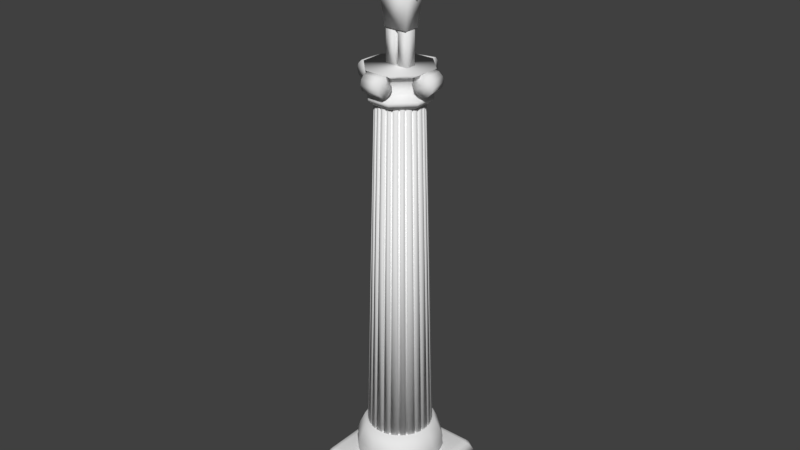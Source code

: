 # Source: Ruin3.blend  (saved by Blender 2.79.0; exported with 4.5.12 LTS)
import bpy
from mathutils import Matrix  # noqa: F401  (used for matrix-valued properties, if any)

bpy.ops.wm.read_factory_settings(use_empty=True)
scene = bpy.context.scene
scene.name = 'Scene'

# ---- collections
col_collection_1 = bpy.data.collections.new('Collection 1'); scene.collection.children.link(col_collection_1)

# ---- world
world_world = bpy.data.worlds.new('World'); scene.world = world_world
world_world.color = (0.05088, 0.05088, 0.05088)
world_world.use_sun_shadow = False
world_world.sun_shadow_jitter_overblur = 0.0
world_world.cycles.sampling_method = 'MANUAL'

# ---- meshes
me_cylinder_001 = bpy.data.meshes.new('Cylinder.001')
me_cylinder_001.from_pydata([(-0.0002879, 2.891, 0.2966), (-0.000209, 13.11, 0.2961), (0.4041, 13.11, 0.7295), (0.5139, 13.11, 0.5899), (0.4418, 13.11, 0.7068), (0.3397, 13.11, 0.7588), (0.5891, 13.11, 0.5635), (0.5531, 13.11, 0.6124), (0.4105, 13.11, 0.6776), (0.5241, 13.11, 0.6421), (0.3754, 13.11, 0.6988), (0.487, 13.11, 0.6175), (0.599, 13.11, 0.465), (0.6265, 13.11, 0.5126), (0.6447, 13.11, 0.478), (0.681, 13.11, 0.2961), (0.681, 13.11, 0.3525), (0.6748, 13.11, 0.3896), (0.6328, 13.11, 0.3485), (0.5821, 13.11, 0.4971), (0.627, 13.11, 0.3829), (-0.1206, 13.11, 0.8252), (-0.233, 13.11, 0.8015), (-0.277, 13.11, 0.7872), (-0.34, 13.11, 0.7586), (-0.0002089, 13.11, 0.8301), (-0.07337, 13.11, 0.8301), (-0.2165, 13.11, 0.7656), (-0.06817, 13.11, 0.7922), (-0.112, 13.11, 0.7876), (-0.2574, 13.11, 0.7523), (-0.6265, 13.11, 0.5126), (-0.6748, 13.11, 0.3896), (-0.6811, 13.11, 0.3525), (-0.627, 13.11, 0.3829), (-0.6447, 13.11, 0.478), (-0.6811, 13.11, 0.2961), (-0.5892, 13.11, 0.5633), (-0.599, 13.11, 0.465), (-0.5821, 13.11, 0.4971), (-0.6328, 13.11, 0.3485), (0.233, 13.11, 0.8015), (0.1206, 13.11, 0.8252), (0.277, 13.11, 0.7872), (0.2574, 13.11, 0.7523), (0.2165, 13.11, 0.7656), (0.07336, 13.11, 0.8301), (0.112, 13.11, 0.7876), (0.06816, 13.11, 0.7922), (-0.5241, 13.11, 0.6421), (-0.5531, 13.11, 0.6124), (-0.4418, 13.11, 0.7068), (-0.4041, 13.11, 0.7295), (-0.487, 13.11, 0.6175), (-0.5139, 13.11, 0.5899), (-0.4105, 13.11, 0.6776), (-0.3754, 13.11, 0.6988), (0.6447, 13.11, 0.1118), (0.681, 13.11, 0.2372), (0.6265, 13.11, 0.07721), (0.627, 13.11, 0.2068), (0.6748, 13.11, 0.2001), (0.5821, 13.11, 0.09263), (0.5904, 13.11, 0.02813), (0.599, 13.11, 0.1248), (0.6328, 13.11, 0.2413), (-0.6265, 13.11, 0.07721), (-0.6328, 13.11, 0.2413), (-0.6748, 13.11, 0.2001), (-0.599, 13.11, 0.1248), (-0.6447, 13.11, 0.1118), (-0.6811, 13.11, 0.2372), (-0.5905, 13.11, 0.02827), (-0.627, 13.11, 0.2068), (-0.5821, 13.11, 0.09263), (0.3754, 13.11, -0.109), (0.4418, 13.11, -0.117), (0.4105, 13.11, -0.08783), (0.4041, 13.11, -0.1398), (0.5531, 13.11, -0.02265), (0.487, 13.11, -0.02773), (0.5241, 13.11, -0.05233), (0.341, 13.11, -0.1684), (0.5139, 13.11, -0.0001505), (0.233, 13.11, -0.2118), (0.06816, 13.11, -0.2024), (0.07336, 13.11, -0.2403), (0.277, 13.11, -0.1974), (0.1206, 13.11, -0.2354), (-0.000209, 13.11, -0.2403), (0.2165, 13.11, -0.1759), (0.112, 13.11, -0.1979), (0.2574, 13.11, -0.1626), (-0.5531, 13.11, -0.02265), (-0.5241, 13.11, -0.05233), (-0.4418, 13.11, -0.117), (-0.4041, 13.11, -0.1398), (-0.3414, 13.11, -0.1682), (-0.5139, 13.11, -0.0001503), (-0.487, 13.11, -0.02773), (-0.3754, 13.11, -0.109), (-0.4105, 13.11, -0.08783), (-0.1206, 13.11, -0.2354), (-0.112, 13.11, -0.1979), (-0.233, 13.11, -0.2118), (-0.2574, 13.11, -0.1626), (-0.277, 13.11, -0.1974), (-0.07337, 13.11, -0.2403), (-0.06817, 13.11, -0.2024), (-0.2165, 13.11, -0.1759), (0.9631, 2.891, 0.2133), (0.8949, 2.891, 0.2191), (0.8232, 2.891, 0.008841), (0.8859, 2.891, -0.01297), (0.9117, 2.891, 0.03592), (0.8471, 2.891, 0.05426), (0.8867, 2.891, 0.1703), (0.9543, 2.891, 0.1609), (0.835, 2.891, -0.08237), (0.9631, 2.891, 0.2966), (0.5806, 2.891, -0.2464), (0.6887, 2.891, -0.1614), (0.7268, 2.891, -0.1224), (0.5309, 2.891, -0.2763), (0.7822, 2.891, -0.1542), (0.5714, 2.891, -0.3198), (0.4823, 2.891, -0.3603), (0.7412, 2.891, -0.1962), (0.6248, 2.891, -0.2876), (0.5714, 2.891, 0.9095), (0.5309, 2.891, 0.866), (0.7822, 2.891, 0.7439), (0.7268, 2.891, 0.7121), (0.5806, 2.891, 0.8361), (0.6248, 2.891, 0.8773), (0.7412, 2.891, 0.7859), (0.6887, 2.891, 0.7511), (0.4804, 2.891, 0.9508), (0.833, 2.891, 0.6747), (0.8949, 2.891, 0.3706), (0.8867, 2.891, 0.4194), (0.9631, 2.891, 0.3764), (0.8232, 2.891, 0.5809), (0.8471, 2.891, 0.5354), (0.8859, 2.891, 0.6027), (0.9117, 2.891, 0.5538), (0.9543, 2.891, 0.4288), (-0.6887, 2.891, -0.1614), (-0.7268, 2.891, -0.1224), (-0.5806, 2.891, -0.2464), (-0.5309, 2.891, -0.2763), (-0.5714, 2.891, -0.3198), (-0.8351, 2.891, -0.08218), (-0.4827, 2.891, -0.3601), (-0.7822, 2.891, -0.1542), (-0.7412, 2.891, -0.1962), (-0.6248, 2.891, -0.2876), (-0.8949, 2.891, 0.2191), (-0.8867, 2.891, 0.1703), (-0.8232, 2.891, 0.008842), (-0.9631, 2.891, 0.2966), (-0.9631, 2.891, 0.2133), (-0.8471, 2.891, 0.05427), (-0.8859, 2.891, -0.01297), (-0.9117, 2.891, 0.03592), (-0.9543, 2.891, 0.1609), (-0.3295, 2.891, 1.011), (-0.1705, 2.891, 1.045), (-0.1037, 2.891, 1.052), (-0.0964, 2.891, 0.9981), (-0.3061, 2.891, 0.9606), (-0.1584, 2.891, 0.9917), (-0.3917, 2.891, 0.9911), (-0.364, 2.891, 0.9417), (-0.000288, 2.891, 1.052), (-0.4808, 2.891, 0.9506), (-0.5806, 2.891, 0.8361), (-0.7268, 2.891, 0.7121), (-0.6887, 2.891, 0.7511), (-0.5309, 2.891, 0.866), (-0.8332, 2.891, 0.6745), (-0.5714, 2.891, 0.9095), (-0.7822, 2.891, 0.7439), (-0.7412, 2.891, 0.7859), (-0.6248, 2.891, 0.8773), (0.0964, 2.891, 0.9981), (0.3295, 2.891, 1.011), (0.3061, 2.891, 0.9606), (0.1038, 2.891, 1.052), (0.1705, 2.891, 1.045), (0.364, 2.891, 0.9417), (0.1584, 2.891, 0.9917), (0.3917, 2.891, 0.9911), (-0.8859, 2.891, 0.6027), (-0.8949, 2.891, 0.3706), (-0.9631, 2.891, 0.3764), (-0.8232, 2.891, 0.5809), (-0.8867, 2.891, 0.4194), (-0.8471, 2.891, 0.5354), (-0.9117, 2.891, 0.5538), (-0.9543, 2.891, 0.4288), (0.1037, 2.891, -0.462), (0.1705, 2.891, -0.4551), (0.364, 2.891, -0.352), (0.3917, 2.891, -0.4014), (0.3061, 2.891, -0.3709), (0.3295, 2.891, -0.4216), (0.1584, 2.891, -0.402), (0.0964, 2.891, -0.4084), (-0.0002879, 2.891, -0.462), (-0.1705, 2.891, -0.4551), (-0.1037, 2.891, -0.462), (-0.0964, 2.891, -0.4084), (-0.3917, 2.891, -0.4014), (-0.3061, 2.891, -0.3709), (-0.3295, 2.891, -0.4216), (-0.1584, 2.891, -0.402), (-0.364, 2.891, -0.352), (-0.3619, 14.97, 0.4426), (-0.4833, 16.16, 0.5078), (-0.3619, 14.97, 0.06461), (-0.4833, 16.16, -0.0005298), (0.3425, 14.97, 0.4426), (0.4639, 16.16, 0.5078), (0.3425, 14.97, 0.06461), (0.4639, 16.16, -0.0005298), (-0.2159, 16.11, 0.4014), (-0.2159, 16.49, 0.5008), (-0.2159, 16.24, 0.1053), (-0.2159, 16.62, 0.2048), (0.1815, 16.11, 0.4014), (0.1815, 16.49, 0.5008), (0.1815, 16.24, 0.1053), (0.1815, 16.62, 0.2048), (-0.05462, 16.23, 0.6223), (-0.05462, 16.72, 0.6223), (-0.05462, 16.23, 0.2531), (-0.05462, 16.72, 0.2531), (0.01881, 16.23, 0.6223), (0.01881, 16.72, 0.6223), (0.01881, 16.23, 0.2531), (0.01881, 16.72, 0.2531), (0.3598, 15.85, 0.2985), (0.3598, 15.98, 0.4071), (0.3598, 16.45, -0.1525), (0.3598, 16.58, -0.04378), (0.5512, 15.85, 0.2985), (0.5512, 15.98, 0.4071), (0.5512, 16.45, -0.1525), (0.5512, 16.58, -0.04378), (0.342, 16.49, -0.1643), (0.342, 16.54, -0.02068), (0.342, 17.28, -0.3576), (0.342, 17.33, -0.214), (0.5333, 16.49, -0.1643), (0.5333, 16.54, -0.02068), (0.5333, 17.28, -0.3576), (0.5333, 17.33, -0.214), (0.4112, 17.32, -0.3706), (0.4112, 17.4, -0.2152), (0.4112, 18.42, -0.5799), (0.4112, 18.5, -0.4245), (0.4627, 17.32, -0.3706), (0.4627, 17.4, -0.2152), (0.4627, 18.42, -0.5799), (0.4627, 18.5, -0.4245), (-0.5168, 16.04, 0.1979), (-0.5168, 16.05, 0.09331), (-0.5168, 15.46, 0.1704), (-0.5168, 15.47, 0.06577), (-0.3835, 16.04, 0.1979), (-0.3835, 16.05, 0.09331), (-0.3835, 15.46, 0.1704), (-0.3835, 15.47, 0.06577), (-0.5293, 15.44, 0.1625), (-0.5293, 15.51, 0.07165), (-0.5293, 14.94, -0.06463), (-0.5293, 15.01, -0.1554), (-0.3959, 15.44, 0.1625), (-0.3959, 15.51, 0.07165), (-0.3959, 14.94, -0.06463), (-0.3959, 15.01, -0.1554), (0.03488, 13.95, 0.399), (0.03488, 14.94, 0.399), (0.03488, 13.95, 0.1567), (0.03488, 14.94, 0.1567), (0.3431, 13.95, 0.399), (0.3431, 14.94, 0.399), (0.3431, 13.95, 0.1567), (0.3431, 14.94, 0.1567), (-0.3599, 13.97, 0.399), (-0.3599, 14.96, 0.399), (-0.3599, 13.97, 0.1567), (-0.3599, 14.96, 0.1567), (-0.05166, 13.97, 0.399), (-0.05166, 14.96, 0.399), (-0.05166, 13.97, 0.1567), (-0.05166, 14.96, 0.1567), (-1.486, 0.1928, 1.432), (-1.486, 0.1928, -0.8728), (1.447, 0.1928, 1.432), (1.447, 0.1928, -0.8728), (1.471, 1.106, -0.8917), (1.471, 1.106, 1.451), (-1.51, 1.106, -0.8917), (-1.51, 1.106, 1.451), (-1.403, 1.761, 1.46), (-1.356, 1.83, 1.33), (-1.521, 1.761, 1.367), (-1.469, 1.695, 1.512), (-1.588, 1.695, 1.419), (-1.656, 1.387, 1.566), (-1.356, 1.83, -0.7711), (-1.403, 1.761, -0.9007), (-1.521, 1.761, -0.8077), (-1.469, 1.695, -0.9528), (-1.656, 1.387, -1.007), (-1.588, 1.695, -0.8598), (1.318, 1.83, 1.33), (1.364, 1.761, 1.46), (1.483, 1.761, 1.367), (1.431, 1.695, 1.512), (1.617, 1.387, 1.566), (1.549, 1.695, 1.419), (1.318, 1.83, -0.7711), (1.483, 1.761, -0.8077), (1.364, 1.761, -0.9007), (1.549, 1.695, -0.8598), (1.617, 1.387, -1.007), (1.431, 1.695, -0.9528), (0.3467, 13.99, 1.022), (0.9197, 13.99, 0.572), (0.9197, 13.99, 0.01469), (0.3467, 13.99, -0.4356), (-0.3625, 13.99, -0.4356), (-0.9355, 13.99, 0.01469), (-0.9355, 13.99, 0.572), (-0.3625, 13.99, 1.022), (-0.2367, 13.36, 0.7638), (-0.6065, 13.36, 0.4732), (-0.6065, 13.81, 0.4732), (-0.2367, 13.81, 0.7638), (-0.6065, 13.36, 0.1135), (-0.2367, 13.36, -0.1771), (-0.2367, 13.81, -0.1771), (-0.6065, 13.81, 0.1135), (0.5908, 13.36, 0.4732), (0.221, 13.36, 0.7638), (0.221, 13.81, 0.7638), (0.5908, 13.81, 0.4732), (0.221, 13.36, -0.1771), (0.5908, 13.36, 0.1135), (0.5908, 13.81, 0.1135), (0.221, 13.81, -0.1771), (-0.9323, 13.69, 0.05708), (-0.9323, 13.69, 0.5167), (-0.9323, 13.99, 0.05708), (-0.9323, 13.99, 0.5167), (-0.3615, 13.83, 0.2869), (-0.679, 13.55, 0.05708), (-0.679, 13.55, 0.5167), (-0.786, 13.44, 0.05708), (-0.786, 13.44, 0.5167), (-0.9323, 13.4, 0.05708), (-0.9323, 13.4, 0.5167), (-1.078, 13.44, 0.05708), (-1.078, 13.44, 0.5167), (-1.186, 13.55, 0.05708), (-1.186, 13.55, 0.5167), (-1.225, 13.69, 0.05708), (-1.225, 13.69, 0.5167), (-1.186, 13.84, 0.05708), (-1.186, 13.84, 0.5167), (-1.078, 13.95, 0.05708), (-1.078, 13.95, 0.5167), (0.9819, 13.69, 0.5185), (0.8803, 13.69, 0.06585), (0.9819, 13.99, 0.5185), (0.8803, 13.99, 0.06585), (0.3691, 13.83, 0.3701), (0.7325, 13.55, 0.5531), (0.6309, 13.55, 0.1004), (0.8379, 13.44, 0.5385), (0.7363, 13.44, 0.08581), (0.9819, 13.4, 0.5185), (0.8803, 13.4, 0.06585), (1.126, 13.44, 0.4986), (1.024, 13.44, 0.0459), (1.231, 13.55, 0.484), (1.13, 13.55, 0.03129), (1.27, 13.69, 0.4786), (1.168, 13.69, 0.02594), (1.231, 13.84, 0.484), (1.13, 13.84, 0.03129), (1.126, 13.95, 0.4986), (1.024, 13.95, 0.0459), (-0.2933, 13.69, 1.019), (0.2916, 13.69, 1.019), (-0.2933, 13.99, 1.019), (0.2916, 13.99, 1.019), (-0.0008678, 13.83, 0.5703), (-0.2933, 13.55, 0.8198), (0.2916, 13.55, 0.8198), (-0.2933, 13.44, 0.9039), (0.2916, 13.44, 0.9039), (-0.2933, 13.4, 1.019), (0.2916, 13.4, 1.019), (-0.2933, 13.44, 1.134), (0.2916, 13.44, 1.134), (-0.2933, 13.55, 1.218), (0.2916, 13.55, 1.218), (-0.2933, 13.69, 1.249), (0.2916, 13.69, 1.249), (-0.2933, 13.84, 1.218), (0.2916, 13.84, 1.218), (-0.2933, 13.95, 1.134), (0.2916, 13.95, 1.134), (0.2939, 13.69, -0.4854), (-0.2822, 13.69, -0.4056), (0.2939, 13.99, -0.4854), (-0.2822, 13.99, -0.4056), (0.105, 13.83, -0.003791), (0.3379, 13.55, -0.2894), (-0.2382, 13.55, -0.2096), (0.3193, 13.44, -0.3722), (-0.2568, 13.44, -0.2924), (0.2939, 13.4, -0.4854), (-0.2822, 13.4, -0.4056), (0.2685, 13.44, -0.5986), (-0.3076, 13.44, -0.5187), (0.2499, 13.55, -0.6814), (-0.3261, 13.55, -0.6016), (0.2431, 13.69, -0.7117), (-0.3329, 13.69, -0.6319), (0.2499, 13.84, -0.6814), (-0.3261, 13.84, -0.6016), (0.2685, 13.95, -0.5986), (-0.3076, 13.95, -0.5187), (-0.8811, 13.26, 0.5557), (-0.3417, 13.26, 0.9796), (-0.3417, 13.26, -0.3929), (-0.8811, 13.26, 0.03101), (0.8654, 13.26, 0.03101), (0.3259, 13.26, -0.3929), (0.3259, 13.26, 0.9796), (0.8654, 13.26, 0.5557), (-0.8811, 13.17, 0.5557), (-0.3417, 13.17, 0.9796), (-0.3417, 13.17, -0.3929), (-0.8811, 13.17, 0.03101), (0.8654, 13.17, 0.03101), (0.3259, 13.17, -0.3929), (0.3259, 13.17, 0.9796), (0.8654, 13.17, 0.5557), (-0.8477, 13.13, 0.5456), (-0.3289, 13.13, 0.9533), (-0.3289, 13.13, -0.3666), (-0.8477, 13.13, 0.04106), (0.8319, 13.13, 0.04106), (0.3131, 13.13, -0.3666), (0.3131, 13.13, 0.9533), (0.8319, 13.13, 0.5456), (-0.7296, 13.02, 0.5101), (-0.2838, 13.02, 0.8605), (-0.2838, 13.02, -0.2738), (-0.7296, 13.02, 0.07654), (0.7138, 13.02, 0.07654), (0.268, 13.02, -0.2738), (0.268, 13.02, 0.8605), (0.7138, 13.02, 0.5101), (-0.0002879, 2.891, 0.2966), (-0.0002882, 2.045, -0.7439), (-0.0002879, 2.891, -0.5391), (-0.532, 2.891, -0.4272), (-0.9213, 2.891, -0.1213), (-1.064, 2.891, 0.2966), (-0.9213, 2.891, 0.7144), (-0.532, 2.891, 1.02), (-0.000288, 2.891, 1.132), (0.5315, 2.891, 1.02), (0.9207, 2.891, 0.7144), (1.063, 2.891, 0.2966), (0.9207, 2.891, -0.1213), (0.5315, 2.891, -0.4272), (-0.0002881, 2.146, -0.7097), (-0.6405, 2.146, -0.5748), (-1.109, 2.146, -0.2065), (-1.281, 2.146, 0.2966), (-1.109, 2.146, 0.7997), (-0.6405, 2.146, 1.168), (-0.0002883, 2.146, 1.303), (0.6399, 2.146, 1.168), (1.109, 2.146, 0.7997), (1.28, 2.146, 0.2966), (1.109, 2.146, -0.2065), (0.6399, 2.146, -0.5748), (-0.0002882, 1.73, -0.5802), (-0.6623, 2.045, -0.6045), (-1.147, 2.045, -0.2236), (-1.324, 2.045, 0.2966), (-1.147, 2.045, 0.8168), (-0.6623, 2.045, 1.198), (-0.0002884, 2.045, 1.337), (0.6617, 2.045, 1.198), (1.146, 2.045, 0.8168), (1.324, 2.045, 0.2966), (1.146, 2.045, -0.2236), (0.6617, 2.045, -0.6045), (-0.0002882, 1.83, -0.6854), (-0.6251, 1.83, -0.5539), (-1.083, 1.83, -0.1944), (-1.25, 1.83, 0.2966), (-1.083, 1.83, 0.7876), (-0.6251, 1.83, 1.147), (-0.0002884, 1.83, 1.279), (0.6245, 1.83, 1.147), (1.082, 1.83, 0.7876), (1.249, 1.83, 0.2966), (1.082, 1.83, -0.1944), (0.6245, 1.83, -0.5539), (-0.0002882, 1.73, 0.2966), (-0.5581, 1.73, -0.4627), (-0.9665, 1.73, -0.1418), (-1.116, 1.73, 0.2966), (-0.9665, 1.73, 0.735), (-0.5581, 1.73, 1.056), (-0.0002884, 1.73, 1.173), (0.5576, 1.73, 1.056), (0.9659, 1.73, 0.735), (1.115, 1.73, 0.2966), (0.9659, 1.73, -0.1418), (0.5576, 1.73, -0.4627), (-0.000288, 2.545, -0.6645), (-0.0002881, 2.308, -0.732), (-0.6547, 2.308, -0.5942), (-0.6118, 2.545, -0.5357), (-1.134, 2.308, -0.2177), (-1.059, 2.545, -0.184), (-1.309, 2.308, 0.2966), (-1.223, 2.545, 0.2966), (-1.134, 2.308, 0.8109), (-1.059, 2.545, 0.7771), (-0.6547, 2.308, 1.187), (-0.6118, 2.545, 1.129), (-0.0002883, 2.308, 1.325), (-0.0002882, 2.545, 1.258), (0.6541, 2.308, 1.187), (0.6112, 2.545, 1.129), (1.133, 2.308, 0.8109), (1.059, 2.545, 0.7771), (1.309, 2.308, 0.2966), (1.223, 2.545, 0.2966), (1.133, 2.308, -0.2177), (1.059, 2.545, -0.184), (0.6541, 2.308, -0.5942), (0.6112, 2.545, -0.5357)], [], [(0, 153, 213, 217, 214, 215, 210, 216, 212, 211, 209), (0, 152, 154, 148, 147, 155, 156, 149, 150, 151, 153), (0, 160, 161, 157, 158, 165, 164, 162, 159, 163, 152), (0, 180, 193, 196, 198, 199, 200, 197, 194, 195, 160), (0, 175, 181, 179, 176, 184, 183, 178, 177, 182, 180), (0, 174, 168, 169, 171, 167, 166, 170, 173, 172, 175), (0, 137, 192, 190, 187, 186, 189, 191, 185, 188, 174), (0, 138, 131, 132, 136, 135, 134, 133, 130, 129, 137), (0, 119, 141, 139, 140, 146, 145, 143, 142, 144, 138), (0, 118, 113, 112, 115, 114, 117, 116, 111, 110, 119), (0, 126, 125, 123, 120, 128, 127, 121, 122, 124, 118), (0, 209, 201, 208, 207, 202, 206, 205, 203, 204, 126), (1, 82, 87, 92, 90, 84, 88, 91, 85, 86, 89), (1, 63, 79, 83, 80, 81, 76, 77, 75, 78, 82), (1, 15, 58, 65, 60, 61, 57, 64, 62, 59, 63), (1, 6, 13, 19, 12, 14, 17, 20, 18, 16, 15), (1, 5, 2, 10, 8, 4, 9, 11, 3, 7, 6), (1, 25, 46, 48, 47, 42, 41, 45, 44, 43, 5), (1, 24, 23, 30, 27, 22, 21, 29, 28, 26, 25), (1, 37, 50, 54, 53, 49, 51, 55, 56, 52, 24), (1, 36, 33, 40, 34, 32, 35, 38, 39, 31, 37), (1, 72, 66, 74, 69, 70, 68, 73, 67, 71, 36), (1, 97, 96, 100, 101, 95, 94, 99, 98, 93, 72), (1, 89, 107, 108, 103, 102, 104, 109, 105, 106, 97), (96, 97, 106, 213, 153, 151), (54, 50, 182, 177), (62, 64, 115, 112), (18, 20, 140, 139), (99, 94, 155, 147), (64, 57, 114, 115), (38, 35, 199, 198), (28, 29, 171, 169), (98, 99, 147, 148), (46, 25, 26, 168, 174, 188), (109, 104, 215, 214), (10, 2, 129, 130), (108, 107, 211, 212), (73, 68, 165, 158), (83, 79, 124, 122), (13, 6, 7, 131, 138, 144), (3, 11, 136, 132), (66, 72, 93, 154, 152, 163), (79, 63, 59, 113, 118, 124), (30, 23, 172, 173), (58, 15, 16, 141, 119, 110), (87, 82, 78, 125, 126, 204), (55, 51, 184, 176), (45, 41, 186, 187), (50, 37, 31, 193, 180, 182), (100, 96, 151, 150), (44, 45, 187, 190), (48, 46, 188, 185), (65, 58, 110, 111), (92, 87, 204, 203), (23, 24, 52, 181, 175, 172), (20, 17, 146, 140), (77, 76, 128, 120), (56, 55, 176, 179), (91, 88, 202, 207), (33, 36, 71, 161, 160, 195), (74, 66, 163, 159), (40, 33, 195, 194), (75, 77, 120, 123), (29, 21, 167, 171), (105, 109, 214, 217), (67, 73, 158, 157), (19, 13, 144, 142), (2, 5, 43, 192, 137, 129), (39, 38, 198, 196), (11, 9, 135, 136), (85, 91, 207, 208), (157, 161, 71, 67), (112, 113, 59, 62), (132, 131, 7, 3), (169, 168, 26, 28), (148, 154, 93, 98), (190, 192, 43, 44), (122, 121, 80, 83), (191, 189, 42, 47), (196, 193, 31, 39), (179, 181, 52, 56), (139, 141, 16, 18), (142, 143, 12, 19), (130, 133, 8, 10), (123, 125, 78, 75), (206, 202, 88, 84), (173, 170, 27, 30), (203, 205, 90, 92), (208, 201, 86, 85), (121, 127, 81, 80), (170, 166, 22, 27), (133, 134, 4, 8), (145, 146, 17, 14), (164, 165, 68, 70), (197, 200, 32, 34), (156, 155, 94, 95), (177, 178, 53, 54), (143, 145, 14, 12), (111, 116, 60, 65), (116, 117, 61, 60), (166, 167, 21, 22), (210, 215, 104, 102), (189, 186, 41, 42), (194, 197, 34, 40), (183, 184, 51, 49), (212, 216, 103, 108), (149, 156, 95, 101), (185, 191, 47, 48), (201, 209, 211, 107, 89, 86), (159, 162, 69, 74), (127, 128, 76, 81), (217, 213, 106, 105), (178, 183, 49, 53), (117, 114, 57, 61), (162, 164, 70, 69), (205, 206, 84, 90), (216, 210, 102, 103), (200, 199, 35, 32), (150, 149, 101, 100), (134, 135, 9, 4), (218, 219, 221, 220), (220, 221, 225, 224), (224, 225, 223, 222), (222, 223, 219, 218), (220, 224, 222, 218), (225, 221, 219, 223), (226, 227, 229, 228), (228, 229, 233, 232), (232, 233, 231, 230), (230, 231, 227, 226), (228, 232, 230, 226), (233, 229, 227, 231), (234, 235, 237, 236), (236, 237, 241, 240), (240, 241, 239, 238), (238, 239, 235, 234), (236, 240, 238, 234), (241, 237, 235, 239), (242, 243, 245, 244), (244, 245, 249, 248), (248, 249, 247, 246), (246, 247, 243, 242), (244, 248, 246, 242), (249, 245, 243, 247), (250, 251, 253, 252), (252, 253, 257, 256), (256, 257, 255, 254), (254, 255, 251, 250), (252, 256, 254, 250), (257, 253, 251, 255), (258, 259, 261, 260), (260, 261, 265, 264), (264, 265, 263, 262), (262, 263, 259, 258), (260, 264, 262, 258), (265, 261, 259, 263), (266, 267, 269, 268), (268, 269, 273, 272), (272, 273, 271, 270), (270, 271, 267, 266), (268, 272, 270, 266), (273, 269, 267, 271), (274, 275, 277, 276), (276, 277, 281, 280), (280, 281, 279, 278), (278, 279, 275, 274), (276, 280, 278, 274), (281, 277, 275, 279), (282, 283, 285, 284), (284, 285, 289, 288), (288, 289, 287, 286), (286, 287, 283, 282), (284, 288, 286, 282), (289, 285, 283, 287), (290, 291, 293, 292), (292, 293, 297, 296), (296, 297, 295, 294), (294, 295, 291, 290), (292, 296, 294, 290), (297, 293, 291, 295), (305, 311, 316, 304), (301, 302, 303, 300), (303, 322, 311, 305), (299, 301, 300, 298), (325, 320, 323, 327), (324, 312, 307, 318), (304, 316, 328, 302), (302, 328, 322, 303), (308, 314, 317, 310), (313, 326, 329, 315), (306, 307, 308), (309, 310, 311), (312, 313, 314), (315, 316, 317), (318, 319, 320), (321, 322, 323), (324, 325, 326), (327, 328, 329), (309, 306, 308, 310), (307, 312, 314, 308), (313, 315, 317, 314), (316, 311, 310, 317), (312, 324, 326, 313), (325, 327, 329, 326), (328, 316, 315, 329), (324, 318, 320, 325), (319, 321, 323, 320), (322, 328, 327, 323), (318, 307, 306, 319), (311, 322, 321, 309), (319, 306, 309, 321), (299, 304, 302, 301), (300, 303, 305, 298), (298, 305, 304, 299), (347, 348, 341, 338), (351, 352, 349, 346), (332, 333, 334, 335, 336, 337, 330, 331), (341, 348, 330, 337), (339, 340, 345, 342), (343, 344, 353, 350), (338, 341, 340, 339), (344, 343, 342, 345), (352, 351, 350, 353), (348, 347, 346, 349), (350, 351, 442, 443), (352, 353, 333, 332), (344, 345, 335, 334), (340, 341, 337, 336), (349, 352, 332, 331), (345, 340, 336, 335), (353, 344, 334, 333), (348, 349, 331, 330), (354, 356, 358), (355, 358, 357), (356, 357, 358), (354, 358, 359), (355, 360, 358), (358, 360, 359), (354, 359, 361), (355, 362, 360), (359, 360, 362, 361), (354, 361, 363), (355, 364, 362), (361, 362, 364, 363), (354, 363, 365), (355, 366, 364), (363, 364, 366, 365), (354, 365, 367), (355, 368, 366), (365, 366, 368, 367), (354, 367, 369), (355, 370, 368), (367, 368, 370, 369), (354, 369, 371), (355, 372, 370), (369, 370, 372, 371), (354, 371, 373), (355, 374, 372), (371, 372, 374, 373), (354, 373, 356), (355, 357, 374), (373, 374, 357, 356), (375, 377, 379), (376, 379, 378), (377, 378, 379), (375, 379, 380), (376, 381, 379), (379, 381, 380), (375, 380, 382), (376, 383, 381), (380, 381, 383, 382), (375, 382, 384), (376, 385, 383), (382, 383, 385, 384), (375, 384, 386), (376, 387, 385), (384, 385, 387, 386), (375, 386, 388), (376, 389, 387), (386, 387, 389, 388), (375, 388, 390), (376, 391, 389), (388, 389, 391, 390), (375, 390, 392), (376, 393, 391), (390, 391, 393, 392), (375, 392, 394), (376, 395, 393), (392, 393, 395, 394), (375, 394, 377), (376, 378, 395), (394, 395, 378, 377), (396, 398, 400), (397, 400, 399), (398, 399, 400), (396, 400, 401), (397, 402, 400), (400, 402, 401), (396, 401, 403), (397, 404, 402), (401, 402, 404, 403), (396, 403, 405), (397, 406, 404), (403, 404, 406, 405), (396, 405, 407), (397, 408, 406), (405, 406, 408, 407), (396, 407, 409), (397, 410, 408), (407, 408, 410, 409), (396, 409, 411), (397, 412, 410), (409, 410, 412, 411), (396, 411, 413), (397, 414, 412), (411, 412, 414, 413), (396, 413, 415), (397, 416, 414), (413, 414, 416, 415), (396, 415, 398), (397, 399, 416), (415, 416, 399, 398), (417, 419, 421), (418, 421, 420), (419, 420, 421), (417, 421, 422), (418, 423, 421), (421, 423, 422), (417, 422, 424), (418, 425, 423), (422, 423, 425, 424), (417, 424, 426), (418, 427, 425), (424, 425, 427, 426), (417, 426, 428), (418, 429, 427), (426, 427, 429, 428), (417, 428, 430), (418, 431, 429), (428, 429, 431, 430), (417, 430, 432), (418, 433, 431), (430, 431, 433, 432), (417, 432, 434), (418, 435, 433), (432, 433, 435, 434), (417, 434, 436), (418, 437, 435), (434, 435, 437, 436), (417, 436, 419), (418, 420, 437), (436, 437, 420, 419), (442, 445, 453, 450), (347, 338, 439, 444), (343, 350, 443, 440), (342, 343, 440, 441), (338, 339, 438, 439), (351, 346, 445, 442), (339, 342, 441, 438), (346, 347, 444, 445), (449, 448, 456, 457), (438, 441, 449, 446), (443, 442, 450, 451), (439, 438, 446, 447), (444, 439, 447, 452), (440, 443, 451, 448), (445, 444, 452, 453), (441, 440, 448, 449), (460, 455, 463, 468), (450, 453, 461, 458), (446, 449, 457, 454), (451, 450, 458, 459), (447, 446, 454, 455), (452, 447, 455, 460), (448, 451, 459, 456), (453, 452, 460, 461), (465, 464, 467, 466, 469, 468, 463, 462), (456, 459, 467, 464), (461, 460, 468, 469), (457, 456, 464, 465), (458, 461, 469, 466), (454, 457, 465, 462), (459, 458, 466, 467), (455, 454, 462, 463), (470, 472, 473), (474, 537, 539, 475), (483, 555, 532, 472), (470, 473, 474), (476, 541, 543, 477), (536, 534, 485, 486), (470, 474, 475), (478, 545, 547, 479), (475, 539, 541, 476), (470, 475, 476), (480, 549, 551, 481), (540, 538, 487, 488), (470, 476, 477), (472, 532, 535, 473), (477, 543, 545, 478), (470, 477, 478), (482, 553, 555, 483), (544, 542, 489, 490), (470, 478, 479), (534, 533, 484, 485), (479, 547, 549, 480), (470, 479, 480), (538, 536, 486, 487), (548, 546, 491, 492), (470, 480, 481), (542, 540, 488, 489), (481, 551, 553, 482), (470, 481, 482), (546, 544, 490, 491), (552, 550, 493, 494), (470, 482, 483), (550, 548, 492, 493), (470, 483, 472), (554, 552, 494, 495), (473, 535, 537, 474), (486, 485, 497, 498), (491, 490, 502, 503), (489, 488, 500, 501), (494, 493, 505, 506), (487, 486, 498, 499), (484, 495, 507, 471), (492, 491, 503, 504), (485, 484, 471, 497), (490, 489, 501, 502), (495, 494, 506, 507), (488, 487, 499, 500), (493, 492, 504, 505), (505, 504, 516, 517), (498, 497, 509, 510), (503, 502, 514, 515), (501, 500, 512, 513), (506, 505, 517, 518), (499, 498, 510, 511), (471, 507, 519, 508), (504, 503, 515, 516), (497, 471, 508, 509), (502, 501, 513, 514), (507, 506, 518, 519), (500, 499, 511, 512), (510, 509, 521, 522), (515, 514, 526, 527), (513, 512, 524, 525), (518, 517, 529, 530), (511, 510, 522, 523), (508, 519, 531, 496), (516, 515, 527, 528), (509, 508, 496, 521), (514, 513, 525, 526), (519, 518, 530, 531), (512, 511, 523, 524), (517, 516, 528, 529), (520, 521, 496), (520, 522, 521), (520, 523, 522), (520, 524, 523), (520, 525, 524), (520, 526, 525), (520, 527, 526), (520, 528, 527), (520, 529, 528), (520, 530, 529), (520, 531, 530), (520, 496, 531), (535, 532, 533, 534), (537, 535, 534, 536), (539, 537, 536, 538), (541, 539, 538, 540), (543, 541, 540, 542), (545, 543, 542, 544), (547, 545, 544, 546), (549, 547, 546, 548), (551, 549, 548, 550), (553, 551, 550, 552), (555, 553, 552, 554), (532, 555, 554, 533), (533, 554, 495, 484)])
me_cylinder_001.polygons.foreach_set('use_smooth', [True] * 480)
_uv = me_cylinder_001.uv_layers.new(name='UVMap')
_uv.uv.foreach_set('vector', [0.9265, 0.5761, 0.9676, 0.546, 0.9702, 0.5517, 0.9671, 0.5534, 0.9683, 0.557, 0.9714, 0.5556, 0.9735, 0.5655, 0.9702, 0.5662, 0.9706, 0.5701, 0.974, 0.5696, 0.974, 0.5761, 0.9265, 0.5761, 0.9502, 0.5241, 0.9547, 0.5274, 0.9527, 0.5308, 0.9551, 0.5332, 0.9573, 0.5299, 0.9631, 0.5372, 0.9605, 0.5399, 0.9623, 0.543, 0.9651, 0.5405, 0.9676, 0.546, 0.9265, 0.5761, 0.9265, 0.5161, 0.9317, 0.5161, 0.9313, 0.5204, 0.9344, 0.5209, 0.935, 0.5167, 0.9428, 0.5193, 0.9416, 0.5233, 0.9445, 0.5248, 0.9458, 0.5209, 0.9502, 0.5241, 0.9265, 0.5761, 0.9028, 0.5242, 0.9073, 0.5209, 0.9086, 0.5248, 0.9115, 0.5233, 0.9103, 0.5193, 0.9182, 0.5167, 0.9188, 0.5209, 0.9218, 0.5204, 0.9215, 0.5161, 0.9265, 0.5161, 0.9265, 0.5761, 0.8855, 0.5461, 0.8881, 0.5405, 0.8908, 0.543, 0.8927, 0.5399, 0.8901, 0.5372, 0.8958, 0.5299, 0.898, 0.5332, 0.9004, 0.5308, 0.8984, 0.5274, 0.9028, 0.5242, 0.9265, 0.5761, 0.8792, 0.5761, 0.8792, 0.5696, 0.8825, 0.5701, 0.8829, 0.5662, 0.8796, 0.5655, 0.8817, 0.5556, 0.8849, 0.557, 0.886, 0.5534, 0.883, 0.5517, 0.8855, 0.5461, 0.9265, 0.5761, 0.8855, 0.606, 0.883, 0.6005, 0.886, 0.5987, 0.8849, 0.5951, 0.8817, 0.5966, 0.8796, 0.5867, 0.8829, 0.5859, 0.8825, 0.5821, 0.8792, 0.5825, 0.8792, 0.5761, 0.9265, 0.5761, 0.9028, 0.6279, 0.8984, 0.6248, 0.9004, 0.6213, 0.898, 0.619, 0.8958, 0.6222, 0.8901, 0.615, 0.8927, 0.6122, 0.8908, 0.6091, 0.8881, 0.6117, 0.8855, 0.606, 0.9265, 0.5761, 0.9265, 0.636, 0.9215, 0.636, 0.9218, 0.6318, 0.9188, 0.6313, 0.9182, 0.6355, 0.9103, 0.6328, 0.9115, 0.6288, 0.9086, 0.6273, 0.9073, 0.6312, 0.9028, 0.6279, 0.9265, 0.5761, 0.9502, 0.6281, 0.9458, 0.6312, 0.9445, 0.6273, 0.9416, 0.6288, 0.9428, 0.6328, 0.935, 0.6355, 0.9344, 0.6313, 0.9313, 0.6318, 0.9317, 0.636, 0.9265, 0.636, 0.9265, 0.5761, 0.9676, 0.6061, 0.9651, 0.6117, 0.9623, 0.6091, 0.9605, 0.6122, 0.9631, 0.615, 0.9573, 0.6222, 0.9551, 0.619, 0.9527, 0.6213, 0.9547, 0.6248, 0.9502, 0.6281, 0.9265, 0.5761, 0.974, 0.5761, 0.974, 0.5825, 0.9706, 0.5821, 0.9702, 0.5859, 0.9735, 0.5867, 0.9714, 0.5966, 0.9683, 0.5951, 0.9671, 0.5987, 0.9702, 0.6005, 0.9676, 0.6061, 0.9287, 0.5754, 0.9751, 0.5416, 0.978, 0.5479, 0.9745, 0.5499, 0.9758, 0.5539, 0.9794, 0.5523, 0.9818, 0.5634, 0.978, 0.5643, 0.9785, 0.5686, 0.9822, 0.5681, 0.9822, 0.5754, 0.9287, 0.5754, 0.9555, 0.5169, 0.9605, 0.5206, 0.9583, 0.5244, 0.961, 0.5271, 0.9635, 0.5234, 0.9699, 0.5316, 0.967, 0.5347, 0.9691, 0.5382, 0.9722, 0.5353, 0.9751, 0.5416, 0.9287, 0.5754, 0.9287, 0.5079, 0.9346, 0.5079, 0.9342, 0.5127, 0.9376, 0.5132, 0.9383, 0.5085, 0.9471, 0.5115, 0.9458, 0.516, 0.949, 0.5177, 0.9506, 0.5133, 0.9555, 0.5169, 0.9287, 0.5754, 0.9021, 0.517, 0.9072, 0.5133, 0.9087, 0.5177, 0.9119, 0.516, 0.9106, 0.5115, 0.9194, 0.5085, 0.9201, 0.5132, 0.9235, 0.5127, 0.9231, 0.5079, 0.9287, 0.5079, 0.9287, 0.5754, 0.8826, 0.5417, 0.8855, 0.5353, 0.8886, 0.5382, 0.8907, 0.5347, 0.8878, 0.5316, 0.8942, 0.5234, 0.8967, 0.5271, 0.8994, 0.5244, 0.8972, 0.5206, 0.9021, 0.517, 0.9287, 0.5754, 0.8755, 0.5754, 0.8755, 0.5681, 0.8793, 0.5686, 0.8797, 0.5643, 0.876, 0.5634, 0.8783, 0.5523, 0.8819, 0.5539, 0.8832, 0.5499, 0.8798, 0.5479, 0.8826, 0.5417, 0.9287, 0.5754, 0.8826, 0.6091, 0.8798, 0.6028, 0.8832, 0.6009, 0.8819, 0.5968, 0.8783, 0.5985, 0.876, 0.5873, 0.8797, 0.5865, 0.8793, 0.5821, 0.8755, 0.5827, 0.8755, 0.5754, 0.9287, 0.5754, 0.9021, 0.6338, 0.8972, 0.6302, 0.8994, 0.6263, 0.8967, 0.6237, 0.8942, 0.6273, 0.8878, 0.6192, 0.8907, 0.6161, 0.8886, 0.6126, 0.8855, 0.6154, 0.8826, 0.6091, 0.9287, 0.5754, 0.9287, 0.6429, 0.9231, 0.6429, 0.9235, 0.6381, 0.9201, 0.6375, 0.9194, 0.6423, 0.9106, 0.6393, 0.9119, 0.6348, 0.9087, 0.6331, 0.9072, 0.6375, 0.9021, 0.6338, 0.9287, 0.5754, 0.9555, 0.6339, 0.9506, 0.6375, 0.949, 0.6331, 0.9458, 0.6348, 0.9471, 0.6393, 0.9383, 0.6423, 0.9376, 0.6375, 0.9342, 0.6381, 0.9346, 0.6429, 0.9287, 0.6429, 0.9287, 0.5754, 0.9751, 0.6092, 0.9722, 0.6154, 0.9691, 0.6126, 0.967, 0.6161, 0.9699, 0.6192, 0.9635, 0.6273, 0.961, 0.6237, 0.9583, 0.6263, 0.9605, 0.6302, 0.9555, 0.6339, 0.9287, 0.5754, 0.9822, 0.5754, 0.9822, 0.5827, 0.9785, 0.5821, 0.978, 0.5865, 0.9818, 0.5873, 0.9794, 0.5985, 0.9758, 0.5968, 0.9745, 0.6009, 0.978, 0.6028, 0.9751, 0.6092, 0.1985, 0.005771, 0.2015, 0.005753, 0.2046, 0.005735, 0.2046, 0.4942, 0.2002, 0.4942, 0.196, 0.4943, 0.8511, 0.005735, 0.853, 0.00579, 0.853, 0.4943, 0.8503, 0.4942, 0.6424, 0.003694, 0.644, 0.003694, 0.644, 0.4922, 0.6418, 0.4922, 0.2994, 0.4922, 0.2977, 0.4922, 0.297, 0.003692, 0.2994, 0.003692, 0.9576, 0.003652, 0.9594, 0.003676, 0.9594, 0.492, 0.9569, 0.492, 0.6195, 0.005735, 0.6217, 0.0058, 0.6217, 0.4943, 0.6186, 0.4943, 0.6048, 0.005735, 0.607, 0.0058, 0.607, 0.4943, 0.6039, 0.4943, 0.7673, 0.4942, 0.7652, 0.4942, 0.7643, 0.005735, 0.7673, 0.00574, 0.3846, 0.003713, 0.3859, 0.003713, 0.3861, 0.4922, 0.3843, 0.4922, 0.1224, 0.4942, 0.1189, 0.4942, 0.1154, 0.4942, 0.1139, 0.005735, 0.1189, 0.005735, 0.1239, 0.005735, 0.1014, 0.003669, 0.1032, 0.003715, 0.1032, 0.4922, 0.1007, 0.4921, 0.196, 0.003711, 0.1975, 0.003755, 0.1975, 0.4923, 0.1954, 0.4922, 0.8937, 0.005735, 0.8955, 0.005778, 0.8955, 0.4942, 0.8929, 0.4942, 0.5384, 0.006953, 0.5407, 0.007011, 0.5407, 0.4955, 0.5374, 0.4954, 0.8653, 0.005735, 0.8672, 0.00579, 0.8672, 0.4943, 0.8645, 0.4942, 0.3747, 0.4942, 0.3723, 0.4942, 0.3699, 0.4942, 0.3683, 0.005735, 0.3716, 0.005735, 0.3751, 0.005735, 0.4114, 0.003713, 0.4127, 0.003713, 0.413, 0.4922, 0.4111, 0.4922, 0.332, 0.005735, 0.3343, 0.005735, 0.3368, 0.005735, 0.3384, 0.4942, 0.335, 0.4942, 0.3316, 0.4942, 0.3883, 0.005735, 0.3907, 0.005735, 0.3931, 0.005735, 0.3934, 0.4942, 0.3901, 0.4942, 0.3866, 0.4942, 0.2349, 0.003692, 0.2366, 0.003714, 0.2366, 0.4921, 0.2342, 0.492, 0.2367, 0.005735, 0.2395, 0.005735, 0.2422, 0.005735, 0.2434, 0.4942, 0.2395, 0.4942, 0.2355, 0.4942, 0.1844, 0.4943, 0.1813, 0.4943, 0.1783, 0.4942, 0.1758, 0.005735, 0.1801, 0.00576, 0.1844, 0.005785, 0.0575, 0.4943, 0.05599, 0.4943, 0.05467, 0.005768, 0.0568, 0.005823, 0.7443, 0.003667, 0.746, 0.003712, 0.746, 0.4922, 0.7436, 0.4921, 0.3516, 0.005735, 0.354, 0.005735, 0.3564, 0.005735, 0.3568, 0.4942, 0.3533, 0.4942, 0.35, 0.4942, 0.6579, 0.003694, 0.6594, 0.003738, 0.6594, 0.4922, 0.6573, 0.4922, 0.8246, 0.4942, 0.8226, 0.4942, 0.8218, 0.005753, 0.8246, 0.005735, 0.936, 0.005735, 0.9379, 0.005778, 0.9379, 0.4942, 0.9353, 0.4942, 0.5604, 0.005735, 0.5627, 0.005801, 0.5627, 0.4943, 0.5595, 0.4942, 0.7159, 0.003667, 0.7175, 0.003688, 0.7175, 0.492, 0.7152, 0.492, 0.144, 0.4943, 0.141, 0.4943, 0.1379, 0.4942, 0.1354, 0.005735, 0.1398, 0.00576, 0.144, 0.005785, 0.5088, 0.006953, 0.5111, 0.007011, 0.5111, 0.4955, 0.5079, 0.4954, 0.01419, 0.4943, 0.01269, 0.4943, 0.01137, 0.005768, 0.01349, 0.005823, 0.05918, 0.4943, 0.0575, 0.4943, 0.0568, 0.005823, 0.05918, 0.005842, 0.9642, 0.005735, 0.966, 0.005769, 0.966, 0.4942, 0.9635, 0.4941, 0.2173, 0.005735, 0.22, 0.005735, 0.2228, 0.005735, 0.224, 0.4942, 0.22, 0.4942, 0.2161, 0.4942, 0.6634, 0.005735, 0.6655, 0.00578, 0.6655, 0.4942, 0.6625, 0.4942, 0.4792, 0.006953, 0.4815, 0.007019, 0.4815, 0.4956, 0.4782, 0.4955, 0.01588, 0.4943, 0.01419, 0.4943, 0.01349, 0.005823, 0.01588, 0.005842, 0.9783, 0.005735, 0.9801, 0.005769, 0.9801, 0.4942, 0.9776, 0.4941, 0.7959, 0.4942, 0.794, 0.4942, 0.7931, 0.005753, 0.7959, 0.005735, 0.2644, 0.4922, 0.2627, 0.4922, 0.262, 0.003692, 0.2644, 0.003693, 0.6779, 0.005735, 0.6801, 0.00578, 0.6801, 0.4942, 0.6771, 0.4942, 0.1581, 0.005771, 0.1612, 0.005753, 0.1642, 0.005735, 0.1642, 0.4942, 0.16, 0.4942, 0.1556, 0.4943, 0.7874, 0.003691, 0.789, 0.003691, 0.789, 0.4922, 0.7868, 0.4922, 0.9436, 0.003653, 0.9453, 0.003676, 0.9453, 0.492, 0.9428, 0.492, 0.7382, 0.4942, 0.7361, 0.4942, 0.7353, 0.005735, 0.7382, 0.00574, 0.5743, 0.005829, 0.5776, 0.005735, 0.5776, 0.4943, 0.5753, 0.4943, 0.7062, 0.005799, 0.7092, 0.005735, 0.7092, 0.4942, 0.7071, 0.4942, 0.8361, 0.005813, 0.8388, 0.005735, 0.8388, 0.4943, 0.8369, 0.4943, 0.907, 0.005795, 0.9096, 0.005735, 0.9096, 0.4942, 0.9078, 0.4942, 0.8787, 0.005813, 0.8814, 0.005735, 0.8814, 0.4943, 0.8795, 0.4943, 0.2481, 0.003722, 0.2505, 0.003692, 0.2505, 0.4921, 0.2488, 0.4921, 0.3977, 0.003713, 0.3995, 0.003713, 0.3993, 0.4922, 0.398, 0.4922, 0.9917, 0.005782, 0.9942, 0.005735, 0.9942, 0.4941, 0.9924, 0.4942, 0.6916, 0.005799, 0.6946, 0.005735, 0.6946, 0.4942, 0.6925, 0.4942, 0.6864, 0.003756, 0.6885, 0.003694, 0.6885, 0.4922, 0.687, 0.4922, 0.5891, 0.005829, 0.5924, 0.005735, 0.5924, 0.4943, 0.5901, 0.4943, 0.8017, 0.00369, 0.8039, 0.003691, 0.8039, 0.4922, 0.8023, 0.4922, 0.08083, 0.4942, 0.07845, 0.4942, 0.07915, 0.005749, 0.08083, 0.005735, 0.6709, 0.003756, 0.673, 0.003694, 0.673, 0.4922, 0.6715, 0.4922, 0.2549, 0.005735, 0.2625, 0.005753, 0.2625, 0.4942, 0.2571, 0.4942, 0.7816, 0.4942, 0.7788, 0.4942, 0.7796, 0.005735, 0.7816, 0.005748, 0.8102, 0.4942, 0.8075, 0.4942, 0.8083, 0.005735, 0.8102, 0.005748, 0.9212, 0.005795, 0.9237, 0.005735, 0.9237, 0.4942, 0.9219, 0.4942, 0.9287, 0.003686, 0.9312, 0.003652, 0.9312, 0.492, 0.9294, 0.492, 0.7, 0.003731, 0.7025, 0.003667, 0.7025, 0.4922, 0.7008, 0.4922, 0.07845, 0.4942, 0.07632, 0.4943, 0.07764, 0.005788, 0.07915, 0.005749, 0.4285, 0.4942, 0.4225, 0.4942, 0.4228, 0.005735, 0.427, 0.005735, 0.405, 0.005735, 0.411, 0.005735, 0.4107, 0.4942, 0.4064, 0.4942, 0.5226, 0.007036, 0.5259, 0.006953, 0.5259, 0.4955, 0.5236, 0.4955, 0.03302, 0.4943, 0.02742, 0.4943, 0.03038, 0.005811, 0.03434, 0.005788, 0.2109, 0.4922, 0.2091, 0.4922, 0.2093, 0.003711, 0.2106, 0.003711, 0.6479, 0.005826, 0.651, 0.005735, 0.651, 0.4943, 0.6488, 0.4943, 0.2779, 0.003692, 0.2802, 0.003692, 0.2795, 0.4922, 0.2779, 0.4922, 0.4931, 0.007036, 0.4963, 0.006953, 0.4963, 0.4955, 0.494, 0.4955, 0.2933, 0.005735, 0.3009, 0.005753, 0.3009, 0.4942, 0.2955, 0.4942, 0.2817, 0.4942, 0.2741, 0.4942, 0.2763, 0.005748, 0.2817, 0.005735, 0.3201, 0.4942, 0.3124, 0.4942, 0.3147, 0.005748, 0.3201, 0.005735, 0.7581, 0.00369, 0.7605, 0.00369, 0.7598, 0.4922, 0.7581, 0.4922, 0.04907, 0.005735, 0.05467, 0.005768, 0.05599, 0.4943, 0.05203, 0.4943, 0.7237, 0.4942, 0.7207, 0.4942, 0.7216, 0.005738, 0.7237, 0.005735, 0.03515, 0.4942, 0.03302, 0.4943, 0.03434, 0.005788, 0.03584, 0.005749, 0.7528, 0.4942, 0.7498, 0.4942, 0.7507, 0.005738, 0.7528, 0.005735, 0.1024, 0.4942, 0.09735, 0.4942, 0.09237, 0.4942, 0.09383, 0.005735, 0.09735, 0.005735, 0.1009, 0.005735, 0.773, 0.003691, 0.7752, 0.003691, 0.7752, 0.4922, 0.7737, 0.4922, 0.00577, 0.005735, 0.01137, 0.005768, 0.01269, 0.4943, 0.008731, 0.4943, 0.7297, 0.003697, 0.7321, 0.003667, 0.7321, 0.492, 0.7304, 0.492, 0.07167, 0.003703, 0.0742, 0.00367, 0.0742, 0.492, 0.07241, 0.4921, 0.4576, 0.005735, 0.4636, 0.005735, 0.4621, 0.4942, 0.4579, 0.4942, 0.6332, 0.005826, 0.6363, 0.005735, 0.6363, 0.4943, 0.6341, 0.4943, 0.08574, 0.003734, 0.08818, 0.00367, 0.08818, 0.4922, 0.08645, 0.4922, 0.9494, 0.005782, 0.9519, 0.005735, 0.9519, 0.4941, 0.9501, 0.4942, 0.4401, 0.005735, 0.4461, 0.005735, 0.4446, 0.4942, 0.4403, 0.4942, 0.03753, 0.4942, 0.03515, 0.4942, 0.03584, 0.005749, 0.03753, 0.005735, 0.07632, 0.4943, 0.07072, 0.4943, 0.07368, 0.005811, 0.07764, 0.005788, 0.7344, 0.8202, 0.7303, 0.7461, 0.7617, 0.7461, 0.7576, 0.8202, 0.7378, 0.7312, 0.7303, 0.6573, 0.7887, 0.6573, 0.7812, 0.7312, 0.7805, 0.8202, 0.7764, 0.7461, 0.8078, 0.7461, 0.8037, 0.8202, 0.6647, 0.7314, 0.6572, 0.6573, 0.7156, 0.6573, 0.7081, 0.7314, 0.7303, 0.879, 0.7303, 0.8351, 0.7536, 0.8351, 0.7536, 0.879, 0.6572, 0.8054, 0.6572, 0.7463, 0.6885, 0.7463, 0.6885, 0.8054, 0.8225, 0.927, 0.8225, 0.9027, 0.8422, 0.8998, 0.8422, 0.924, 0.8961, 0.7023, 0.9195, 0.7023, 0.9195, 0.7271, 0.8961, 0.7271, 0.7684, 0.9265, 0.7684, 0.9022, 0.788, 0.9051, 0.788, 0.9294, 0.6838, 0.8971, 0.7072, 0.8971, 0.7072, 0.9219, 0.6838, 0.9219, 0.8785, 0.9355, 0.8785, 0.9107, 0.8963, 0.9107, 0.8963, 0.9355, 0.9353, 0.8477, 0.9353, 0.8229, 0.9532, 0.8229, 0.9532, 0.8477, 0.8961, 0.6874, 0.8961, 0.6573, 0.9189, 0.6573, 0.9189, 0.6874, 0.8032, 0.929, 0.8032, 0.899, 0.8078, 0.899, 0.8078, 0.929, 0.9128, 0.7461, 0.9128, 0.7762, 0.8901, 0.7762, 0.8901, 0.7461, 0.8032, 0.9741, 0.8032, 0.944, 0.8078, 0.944, 0.8078, 0.9741, 0.9725, 0.8459, 0.968, 0.8459, 0.968, 0.8229, 0.9725, 0.8229, 0.7349, 0.9769, 0.7303, 0.9769, 0.7303, 0.9539, 0.7349, 0.9539, 0.9378, 0.7954, 0.9276, 0.7929, 0.9276, 0.7461, 0.9378, 0.7486, 0.7303, 0.9024, 0.7303, 0.894, 0.7421, 0.894, 0.7421, 0.9024, 0.9214, 0.9368, 0.9111, 0.9393, 0.9111, 0.8925, 0.9214, 0.89, 0.6572, 0.9419, 0.6572, 0.9334, 0.669, 0.9334, 0.669, 0.9419, 0.7303, 0.9024, 0.7421, 0.9024, 0.7421, 0.939, 0.7303, 0.939, 0.6572, 0.8971, 0.669, 0.8971, 0.669, 0.9334, 0.6572, 0.9334, 0.9111, 0.8229, 0.9205, 0.8242, 0.9205, 0.8751, 0.9111, 0.8738, 0.9353, 0.8626, 0.9443, 0.8626, 0.9443, 0.8745, 0.9353, 0.8745, 0.7684, 0.8364, 0.7778, 0.8351, 0.7778, 0.886, 0.7684, 0.8873, 0.8901, 0.7911, 0.8991, 0.7911, 0.8991, 0.8031, 0.8901, 0.8031, 0.7033, 0.7463, 0.7151, 0.7463, 0.7151, 0.7954, 0.7033, 0.7954, 0.796, 0.8351, 0.8078, 0.8351, 0.8078, 0.884, 0.796, 0.884, 0.8963, 0.8958, 0.886, 0.8928, 0.886, 0.8229, 0.8963, 0.8259, 0.7497, 0.9638, 0.7497, 0.9539, 0.7528, 0.9539, 0.7528, 0.9638, 0.8813, 0.7272, 0.871, 0.7302, 0.871, 0.6603, 0.8813, 0.6573, 0.9738, 0.807, 0.9738, 0.7971, 0.977, 0.7971, 0.977, 0.807, 0.9343, 0.6588, 0.9374, 0.6588, 0.9374, 0.7271, 0.9343, 0.7271, 0.9361, 0.89, 0.9393, 0.89, 0.9393, 0.9581, 0.9361, 0.9581, 0.8569, 0.9, 0.8634, 0.8998, 0.8634, 0.9358, 0.8569, 0.936, 0.959, 0.8054, 0.9526, 0.8054, 0.9526, 0.7971, 0.959, 0.7971, 0.7118, 0.9731, 0.7054, 0.9729, 0.7054, 0.9369, 0.7118, 0.937, 0.9175, 0.9626, 0.9111, 0.9626, 0.9111, 0.9542, 0.9175, 0.9542, 0.9604, 0.6949, 0.9522, 0.6949, 0.9522, 0.6588, 0.9604, 0.6588, 0.9526, 0.7461, 0.9608, 0.7461, 0.9608, 0.7821, 0.9526, 0.7821, 0.9541, 0.8915, 0.9609, 0.89, 0.9609, 0.9243, 0.9541, 0.9258, 0.9645, 0.8709, 0.9591, 0.8709, 0.9591, 0.8626, 0.9645, 0.8626, 0.6838, 0.9369, 0.6906, 0.9383, 0.6906, 0.9726, 0.6838, 0.9711, 0.6626, 0.9652, 0.6572, 0.9652, 0.6572, 0.9568, 0.6626, 0.9568, 0.9623, 0.9725, 0.9541, 0.9725, 0.9541, 0.9407, 0.9623, 0.9407, 0.8308, 0.9735, 0.8225, 0.9735, 0.8225, 0.9419, 0.8308, 0.9419, 0.8375, 0.8229, 0.8375, 0.8848, 0.8225, 0.8848, 0.8225, 0.8229, 0.8035, 0.7192, 0.8035, 0.6573, 0.8225, 0.6573, 0.8225, 0.7192, 0.8563, 0.8848, 0.8563, 0.8229, 0.8712, 0.8229, 0.8712, 0.8848, 0.8563, 0.808, 0.8563, 0.7461, 0.8753, 0.7461, 0.8753, 0.808, 0.7684, 0.9636, 0.7684, 0.9444, 0.7833, 0.9444, 0.7833, 0.9636, 0.8634, 0.9509, 0.8634, 0.9701, 0.8485, 0.9701, 0.8485, 0.9509, 0.6572, 0.8822, 0.6572, 0.8203, 0.6721, 0.8203, 0.6721, 0.8822, 0.8225, 0.808, 0.8225, 0.7461, 0.8415, 0.7461, 0.8415, 0.808, 0.6869, 0.8822, 0.6869, 0.8203, 0.7018, 0.8203, 0.7018, 0.8822, 0.8372, 0.7192, 0.8372, 0.6573, 0.8562, 0.6573, 0.8562, 0.7192, 0.9522, 0.729, 0.9522, 0.7098, 0.9671, 0.7098, 0.9671, 0.729, 0.8934, 0.9504, 0.8934, 0.9696, 0.8785, 0.9696, 0.8785, 0.9504, 0.305, 0.6721, 0.2894, 0.6783, 0.2894, 0.5393, 0.305, 0.5455, 0.5567, 0.3641, 0.6051, 0.363, 0.6051, 0.4896, 0.5567, 0.4886, 0.4369, 0.6973, 0.4215, 0.7052, 0.4215, 0.5283, 0.4369, 0.5362, 0.7614, 0.6318, 0.7614, 0.5129, 0.8533, 0.5129, 0.8533, 0.6318, 0.746, 0.5156, 0.6593, 0.5156, 0.6572, 0.5129, 0.7481, 0.5129, 0.7446, 0.5223, 0.7446, 0.6306, 0.6608, 0.6306, 0.6608, 0.5223, 0.5465, 0.5362, 0.5619, 0.5283, 0.5619, 0.7052, 0.5465, 0.6973, 0.6051, 0.363, 0.6208, 0.3568, 0.6208, 0.4958, 0.6051, 0.4896, 0.6593, 0.6373, 0.746, 0.6373, 0.7481, 0.64, 0.6572, 0.64, 0.5941, 0.542, 0.5941, 0.6915, 0.5908, 0.6951, 0.5908, 0.5384, 0.6556, 0.6325, 0.6608, 0.6306, 0.6593, 0.6373, 0.6101, 0.5384, 0.6105, 0.532, 0.6262, 0.5283, 0.7446, 0.6306, 0.7497, 0.6325, 0.746, 0.6373, 0.5908, 0.5384, 0.5747, 0.5283, 0.5904, 0.532, 0.6608, 0.5223, 0.6556, 0.5204, 0.6593, 0.5156, 0.6101, 0.6951, 0.6262, 0.7052, 0.6105, 0.7015, 0.7446, 0.5223, 0.746, 0.5156, 0.7497, 0.5204, 0.5904, 0.7015, 0.5747, 0.7052, 0.5908, 0.6951, 0.6535, 0.6352, 0.6556, 0.6325, 0.6593, 0.6373, 0.6572, 0.64, 0.6608, 0.6306, 0.7446, 0.6306, 0.746, 0.6373, 0.6593, 0.6373, 0.7497, 0.6325, 0.7518, 0.6352, 0.7481, 0.64, 0.746, 0.6373, 0.392, 0.6783, 0.392, 0.5393, 0.4079, 0.5472, 0.4079, 0.6704, 0.7446, 0.6306, 0.7446, 0.5223, 0.7497, 0.5204, 0.7497, 0.6325, 0.746, 0.5156, 0.7481, 0.5129, 0.7518, 0.5177, 0.7497, 0.5204, 0.5747, 0.7052, 0.5747, 0.5283, 0.5908, 0.5384, 0.5908, 0.6951, 0.7446, 0.5223, 0.6608, 0.5223, 0.6593, 0.5156, 0.746, 0.5156, 0.6556, 0.5204, 0.6535, 0.5177, 0.6572, 0.5129, 0.6593, 0.5156, 0.3623, 0.6783, 0.3623, 0.5393, 0.3783, 0.5472, 0.3783, 0.6704, 0.6608, 0.5223, 0.6608, 0.6306, 0.6556, 0.6325, 0.6556, 0.5204, 0.6262, 0.5283, 0.6262, 0.7052, 0.6101, 0.6951, 0.6101, 0.5384, 0.6068, 0.6915, 0.6068, 0.542, 0.6101, 0.5384, 0.6101, 0.6951, 0.4981, 0.5375, 0.5465, 0.5362, 0.5465, 0.6973, 0.4981, 0.696, 0.4853, 0.696, 0.4369, 0.6973, 0.4369, 0.5362, 0.4853, 0.5375, 0.3535, 0.6711, 0.305, 0.6721, 0.305, 0.5455, 0.3535, 0.5465, 0.5615, 0.7426, 0.5884, 0.7426, 0.5884, 0.7734, 0.5615, 0.7734, 0.5803, 0.9111, 0.5803, 0.9412, 0.5584, 0.9412, 0.5584, 0.9111, 0.3786, 0.7178, 0.4061, 0.7563, 0.4061, 0.804, 0.3786, 0.8425, 0.3447, 0.8425, 0.3172, 0.804, 0.3172, 0.7563, 0.3447, 0.7178, 0.4364, 0.7647, 0.4364, 0.7955, 0.4207, 0.804, 0.4207, 0.7563, 0.5584, 0.9874, 0.5584, 0.9573, 0.5803, 0.9573, 0.5803, 0.9874, 0.5615, 0.8393, 0.5884, 0.8393, 0.5884, 0.87, 0.5615, 0.87, 0.5615, 0.7734, 0.5884, 0.7734, 0.5852, 0.7983, 0.5584, 0.7983, 0.5884, 0.8393, 0.5615, 0.8393, 0.5584, 0.8144, 0.5852, 0.8144, 0.5852, 0.8949, 0.5584, 0.8949, 0.5615, 0.87, 0.5884, 0.87, 0.5884, 0.7426, 0.5615, 0.7426, 0.5584, 0.7178, 0.5852, 0.7178, 0.3304, 0.9328, 0.3481, 0.9576, 0.3431, 0.9761, 0.3172, 0.9398, 0.4761, 0.8204, 0.4938, 0.7955, 0.5095, 0.804, 0.4821, 0.8425, 0.4938, 0.7647, 0.4761, 0.7399, 0.4821, 0.7178, 0.5095, 0.7563, 0.4541, 0.7399, 0.4364, 0.7647, 0.4207, 0.7563, 0.4481, 0.7178, 0.4541, 0.8204, 0.4761, 0.8204, 0.4821, 0.8425, 0.4481, 0.8425, 0.4761, 0.7399, 0.4541, 0.7399, 0.4481, 0.7178, 0.4821, 0.7178, 0.4938, 0.7955, 0.4938, 0.7647, 0.5095, 0.7563, 0.5095, 0.804, 0.4364, 0.7955, 0.4541, 0.8204, 0.4481, 0.8425, 0.4207, 0.804, 0.06138, 0.8196, 0.08955, 0.8093, 0.08955, 0.8752, 0.1428, 0.8354, 0.1717, 0.7752, 0.1717, 0.8433, 0.2435, 0.8468, 0.1982, 0.8408, 0.2314, 0.7805, 0.06138, 0.8196, 0.08955, 0.8752, 0.05511, 0.852, 0.1428, 0.8354, 0.1345, 0.8036, 0.1717, 0.7752, 0.2283, 0.7953, 0.2449, 0.8313, 0.2003, 0.8346, 0.06138, 0.8196, 0.05511, 0.852, 0.0415, 0.8442, 0.1428, 0.8354, 0.1214, 0.8124, 0.1345, 0.8036, 0.2003, 0.8346, 0.2449, 0.8313, 0.2426, 0.844, 0.198, 0.8474, 0.06138, 0.8196, 0.0415, 0.8442, 0.03321, 0.8298, 0.1428, 0.8354, 0.114, 0.8274, 0.1214, 0.8124, 0.198, 0.8474, 0.2426, 0.844, 0.2426, 0.8608, 0.198, 0.8641, 0.06138, 0.8196, 0.03321, 0.8298, 0.03248, 0.8127, 0.1428, 0.8354, 0.1144, 0.8446, 0.114, 0.8274, 0.198, 0.8641, 0.2426, 0.8608, 0.2449, 0.8771, 0.2003, 0.8804, 0.06138, 0.8196, 0.03248, 0.8127, 0.03949, 0.7974, 0.1428, 0.8354, 0.1224, 0.8593, 0.1144, 0.8446, 0.03332, 0.9532, 0.03332, 0.9015, 0.04421, 0.9031, 0.04421, 0.9548, 0.06138, 0.8196, 0.03949, 0.7974, 0.05236, 0.7881, 0.1428, 0.8354, 0.1358, 0.8675, 0.1224, 0.8593, 0.04421, 0.9548, 0.04421, 0.9031, 0.05908, 0.9037, 0.05908, 0.9554, 0.06138, 0.8196, 0.05236, 0.7881, 0.06766, 0.7872, 0.1428, 0.8354, 0.1512, 0.8672, 0.1358, 0.8675, 0.05908, 0.9554, 0.05908, 0.9037, 0.07395, 0.9031, 0.07395, 0.9548, 0.06138, 0.8196, 0.06766, 0.7872, 0.08127, 0.795, 0.1428, 0.8354, 0.1643, 0.8583, 0.1512, 0.8672, 0.2435, 0.8761, 0.1982, 0.8701, 0.1972, 0.8575, 0.2425, 0.8635, 0.06138, 0.8196, 0.08127, 0.795, 0.08955, 0.8093, 0.1428, 0.8354, 0.1717, 0.8433, 0.1643, 0.8583, 0.2425, 0.8635, 0.1972, 0.8575, 0.1982, 0.8408, 0.2435, 0.8468, 0.06248, 0.819, 0.09133, 0.8113, 0.09133, 0.8816, 0.1405, 0.8382, 0.1686, 0.7851, 0.1686, 0.8487, 0.2534, 0.9504, 0.2074, 0.9504, 0.2219, 0.8868, 0.06248, 0.819, 0.09133, 0.8816, 0.0539, 0.8506, 0.1405, 0.8382, 0.1345, 0.8058, 0.1686, 0.7851, 0.2266, 0.8933, 0.258, 0.9261, 0.2077, 0.9263, 0.06248, 0.819, 0.0539, 0.8506, 0.04087, 0.8417, 0.1405, 0.8382, 0.1208, 0.8134, 0.1345, 0.8058, 0.2065, 0.9489, 0.2589, 0.9477, 0.2592, 0.9586, 0.2068, 0.9598, 0.06248, 0.819, 0.04087, 0.8417, 0.03363, 0.8267, 0.1405, 0.8382, 0.1124, 0.8276, 0.1208, 0.8134, 0.1963, 0.8269, 0.2466, 0.8275, 0.2463, 0.8423, 0.196, 0.8417, 0.06248, 0.819, 0.03363, 0.8267, 0.03412, 0.8097, 0.1405, 0.8382, 0.1115, 0.8446, 0.1124, 0.8276, 0.196, 0.8417, 0.2463, 0.8423, 0.2433, 0.8569, 0.193, 0.8563, 0.06248, 0.819, 0.03412, 0.8097, 0.04221, 0.7952, 0.1405, 0.8382, 0.1184, 0.8599, 0.1115, 0.8446, 0.1547, 0.9648, 0.108, 0.9648, 0.1074, 0.953, 0.1541, 0.953, 0.06248, 0.819, 0.04221, 0.7952, 0.05573, 0.787, 0.1405, 0.8382, 0.1312, 0.8694, 0.1184, 0.8599, 0.1541, 0.953, 0.1074, 0.953, 0.1071, 0.9365, 0.1538, 0.9365, 0.06248, 0.819, 0.05573, 0.787, 0.07106, 0.7874, 0.1405, 0.8382, 0.1465, 0.8705, 0.1312, 0.8694, 0.1538, 0.9365, 0.1071, 0.9365, 0.1073, 0.9198, 0.154, 0.9198, 0.06248, 0.819, 0.07106, 0.7874, 0.08409, 0.7963, 0.1405, 0.8382, 0.1602, 0.8629, 0.1465, 0.8705, 0.154, 0.9198, 0.1073, 0.9198, 0.1078, 0.9074, 0.1545, 0.9074, 0.06248, 0.819, 0.08409, 0.7963, 0.09133, 0.8113, 0.1405, 0.8382, 0.1686, 0.8487, 0.1602, 0.8629, 0.2538, 0.9669, 0.2078, 0.9669, 0.2074, 0.9504, 0.2534, 0.9504, 0.1422, 0.8361, 0.1245, 0.8095, 0.1672, 0.7964, 0.05954, 0.821, 0.08546, 0.8687, 0.03962, 0.8456, 0.2613, 0.9362, 0.1951, 0.9396, 0.2259, 0.8899, 0.1422, 0.8361, 0.1672, 0.7964, 0.1672, 0.8361, 0.05954, 0.821, 0.0845, 0.8237, 0.08546, 0.8687, 0.2292, 0.7934, 0.2606, 0.8239, 0.1945, 0.8244, 0.1422, 0.8361, 0.1672, 0.8361, 0.1669, 0.8515, 0.05954, 0.821, 0.08546, 0.8083, 0.0845, 0.8237, 0.1945, 0.8244, 0.2606, 0.8239, 0.2601, 0.8355, 0.1939, 0.836, 0.1422, 0.8361, 0.1669, 0.8515, 0.1599, 0.8628, 0.05954, 0.821, 0.07947, 0.7964, 0.08546, 0.8083, 0.03677, 0.9618, 0.03677, 0.8955, 0.04677, 0.8958, 0.04677, 0.962, 0.1422, 0.8361, 0.1599, 0.8628, 0.1483, 0.8669, 0.05954, 0.821, 0.06814, 0.791, 0.07947, 0.7964, 0.04677, 0.962, 0.04677, 0.8958, 0.05911, 0.8958, 0.05911, 0.962, 0.1422, 0.8361, 0.1483, 0.8669, 0.135, 0.8628, 0.05954, 0.821, 0.05451, 0.7936, 0.06814, 0.791, 0.05911, 0.962, 0.05911, 0.8958, 0.07048, 0.8955, 0.07048, 0.9617, 0.1422, 0.8361, 0.135, 0.8628, 0.1236, 0.8515, 0.05954, 0.821, 0.04222, 0.8036, 0.05451, 0.7936, 0.03363, 0.9625, 0.03363, 0.8963, 0.04826, 0.8966, 0.04826, 0.9628, 0.1422, 0.8361, 0.1236, 0.8515, 0.1172, 0.8362, 0.05954, 0.821, 0.03458, 0.8182, 0.04222, 0.8036, 0.04826, 0.9628, 0.04826, 0.8966, 0.0633, 0.8964, 0.0633, 0.9626, 0.1422, 0.8361, 0.1172, 0.8362, 0.1175, 0.8208, 0.05954, 0.821, 0.03363, 0.8336, 0.03458, 0.8182, 0.0633, 0.9626, 0.0633, 0.8964, 0.07473, 0.8959, 0.07473, 0.9621, 0.1422, 0.8361, 0.1175, 0.8208, 0.1245, 0.8095, 0.05954, 0.821, 0.03962, 0.8456, 0.03363, 0.8336, 0.262, 0.9467, 0.1958, 0.9501, 0.1951, 0.9396, 0.2613, 0.9362, 0.1416, 0.8383, 0.1219, 0.8135, 0.1674, 0.7914, 0.05784, 0.8156, 0.08353, 0.8604, 0.03846, 0.8408, 0.5466, 0.1374, 0.4102, 0.1374, 0.4876, 0.03136, 0.1416, 0.8383, 0.1674, 0.7914, 0.1666, 0.8358, 0.05784, 0.8156, 0.08296, 0.8178, 0.08353, 0.8604, 0.2251, 0.7838, 0.2537, 0.8232, 0.1948, 0.8176, 0.1416, 0.8383, 0.1666, 0.8358, 0.1674, 0.8512, 0.05784, 0.8156, 0.08353, 0.8024, 0.08296, 0.8178, 0.1948, 0.8176, 0.2537, 0.8232, 0.2534, 0.836, 0.1945, 0.8303, 0.1416, 0.8383, 0.1674, 0.8512, 0.1613, 0.8631, 0.05784, 0.8156, 0.07721, 0.7905, 0.08353, 0.8024, 0.1945, 0.8303, 0.2534, 0.836, 0.2532, 0.8499, 0.1943, 0.8442, 0.1416, 0.8383, 0.1613, 0.8631, 0.1499, 0.8684, 0.05784, 0.8156, 0.06571, 0.7853, 0.07721, 0.7905, 0.1943, 0.8442, 0.2532, 0.8499, 0.2534, 0.8611, 0.1945, 0.8555, 0.1416, 0.8383, 0.1499, 0.8684, 0.1362, 0.8656, 0.05784, 0.8156, 0.05209, 0.7883, 0.06571, 0.7853, 0.07529, 0.8972, 0.07529, 0.963, 0.06371, 0.9643, 0.06371, 0.8985, 0.1416, 0.8383, 0.1362, 0.8656, 0.124, 0.8555, 0.05784, 0.8156, 0.04002, 0.7986, 0.05209, 0.7883, 0.06371, 0.8985, 0.06371, 0.9643, 0.04862, 0.9647, 0.04862, 0.8989, 0.1416, 0.8383, 0.124, 0.8555, 0.1165, 0.8408, 0.05784, 0.8156, 0.03271, 0.8134, 0.04002, 0.7986, 0.04862, 0.8989, 0.04862, 0.9647, 0.03408, 0.9641, 0.03408, 0.8983, 0.1416, 0.8383, 0.1165, 0.8408, 0.1157, 0.8254, 0.05784, 0.8156, 0.03214, 0.8289, 0.03271, 0.8134, 0.5428, 0.1968, 0.4065, 0.1968, 0.408, 0.1691, 0.5443, 0.1691, 0.1416, 0.8383, 0.1157, 0.8254, 0.1219, 0.8135, 0.05784, 0.8156, 0.03846, 0.8408, 0.03214, 0.8289, 0.5443, 0.1691, 0.408, 0.1691, 0.4102, 0.1374, 0.5466, 0.1374, 0.4992, 0.9453, 0.4992, 0.9101, 0.5046, 0.9101, 0.5046, 0.9453, 0.3877, 0.9328, 0.3877, 0.902, 0.4009, 0.8949, 0.4009, 0.9398, 0.3304, 0.902, 0.3304, 0.9328, 0.3172, 0.9398, 0.3172, 0.8949, 0.3481, 0.8771, 0.3304, 0.902, 0.3172, 0.8949, 0.3431, 0.8586, 0.3877, 0.902, 0.37, 0.8771, 0.375, 0.8586, 0.4009, 0.8949, 0.3481, 0.9576, 0.37, 0.9576, 0.375, 0.9761, 0.3431, 0.9761, 0.37, 0.8771, 0.3481, 0.8771, 0.3431, 0.8586, 0.375, 0.8586, 0.37, 0.9576, 0.3877, 0.9328, 0.4009, 0.9398, 0.375, 0.9761, 0.5339, 0.853, 0.5383, 0.8882, 0.5355, 0.8891, 0.5312, 0.8552, 0.4992, 0.8939, 0.4992, 0.8586, 0.5046, 0.8586, 0.5046, 0.8939, 0.5435, 0.9319, 0.539, 0.9671, 0.5339, 0.9671, 0.5383, 0.9319, 0.5438, 0.7989, 0.5392, 0.8352, 0.5339, 0.8352, 0.5385, 0.7989, 0.5438, 0.754, 0.5438, 0.7989, 0.5385, 0.7989, 0.5385, 0.754, 0.5435, 0.8882, 0.5435, 0.9319, 0.5383, 0.9319, 0.5383, 0.8882, 0.5392, 0.7178, 0.5438, 0.754, 0.5385, 0.754, 0.5339, 0.7178, 0.539, 0.853, 0.5435, 0.8882, 0.5383, 0.8882, 0.5339, 0.853, 0.5356, 0.7549, 0.5356, 0.7981, 0.5279, 0.795, 0.5279, 0.7579, 0.5046, 0.9453, 0.5046, 0.9101, 0.5073, 0.9107, 0.5073, 0.9447, 0.5046, 0.8939, 0.5046, 0.8586, 0.5073, 0.8593, 0.5073, 0.8932, 0.5383, 0.9319, 0.5339, 0.9671, 0.5312, 0.9649, 0.5355, 0.931, 0.5385, 0.7989, 0.5339, 0.8352, 0.5311, 0.833, 0.5356, 0.7981, 0.5385, 0.754, 0.5385, 0.7989, 0.5356, 0.7981, 0.5356, 0.7549, 0.5383, 0.8882, 0.5383, 0.9319, 0.5355, 0.931, 0.5355, 0.8891, 0.5339, 0.7178, 0.5385, 0.754, 0.5356, 0.7549, 0.5311, 0.72, 0.4633, 0.8666, 0.4846, 0.8966, 0.4846, 0.9337, 0.4633, 0.9636, 0.4368, 0.9636, 0.4155, 0.9337, 0.4155, 0.8966, 0.4368, 0.8666, 0.5355, 0.8891, 0.5355, 0.931, 0.5281, 0.9281, 0.5281, 0.892, 0.5311, 0.72, 0.5356, 0.7549, 0.5279, 0.7579, 0.5241, 0.7279, 0.5312, 0.8552, 0.5355, 0.8891, 0.5281, 0.892, 0.5244, 0.8629, 0.4654, 0.9716, 0.4347, 0.9716, 0.4368, 0.9636, 0.4633, 0.9636, 0.4347, 0.8586, 0.4654, 0.8586, 0.4633, 0.8666, 0.4368, 0.8666, 0.5355, 0.931, 0.5312, 0.9649, 0.5244, 0.9572, 0.5281, 0.9281, 0.5356, 0.7981, 0.5311, 0.833, 0.5241, 0.825, 0.5279, 0.795, 0.1887, 0.5661, 0.1437, 0.5571, 0.1557, 0.5314, 0.2165, 0.7176, 0.2352, 0.7241, 0.236, 0.7377, 0.2171, 0.7295, 0.2171, 0.6407, 0.236, 0.6356, 0.2352, 0.6651, 0.2165, 0.6664, 0.1887, 0.5661, 0.1557, 0.5314, 0.1766, 0.5149, 0.1441, 0.6575, 0.1629, 0.6512, 0.1624, 0.6778, 0.1437, 0.6806, 0.2482, 0.7275, 0.2479, 0.6991, 0.2568, 0.6987, 0.2571, 0.7265, 0.1887, 0.5661, 0.1766, 0.5149, 0.2007, 0.5121, 0.1437, 0.7088, 0.1624, 0.7102, 0.1629, 0.7397, 0.1441, 0.7344, 0.1448, 0.6456, 0.1638, 0.6375, 0.1629, 0.6512, 0.1441, 0.6575, 0.1887, 0.5661, 0.2007, 0.5121, 0.2216, 0.5238, 0.08287, 0.717, 0.06411, 0.7235, 0.06474, 0.7061, 0.08341, 0.7019, 0.1759, 0.6478, 0.1768, 0.6332, 0.1857, 0.6346, 0.1848, 0.6489, 0.1887, 0.5661, 0.2216, 0.5238, 0.2336, 0.5468, 0.2165, 0.6664, 0.2352, 0.6651, 0.235, 0.6975, 0.2163, 0.6945, 0.1437, 0.6806, 0.1624, 0.6778, 0.1624, 0.7102, 0.1437, 0.7088, 0.1887, 0.5661, 0.2336, 0.5468, 0.2336, 0.575, 0.08341, 0.6794, 0.06474, 0.6803, 0.06411, 0.6529, 0.08287, 0.6556, 0.1754, 0.7109, 0.1754, 0.6762, 0.1843, 0.6768, 0.1843, 0.7107, 0.1887, 0.5661, 0.2336, 0.575, 0.2216, 0.6008, 0.2479, 0.6991, 0.2482, 0.6644, 0.2571, 0.6647, 0.2568, 0.6987, 0.1441, 0.7344, 0.1629, 0.7397, 0.1638, 0.7584, 0.1448, 0.7507, 0.1887, 0.5661, 0.2216, 0.6008, 0.2007, 0.6172, 0.2489, 0.7421, 0.2482, 0.7275, 0.2571, 0.7265, 0.2579, 0.7408, 0.1768, 0.7626, 0.1759, 0.7425, 0.1848, 0.7416, 0.1857, 0.7612, 0.1887, 0.5661, 0.2007, 0.6172, 0.1766, 0.62, 0.1754, 0.6762, 0.1759, 0.6478, 0.1848, 0.6489, 0.1843, 0.6768, 0.08341, 0.7019, 0.06474, 0.7061, 0.06474, 0.6803, 0.08341, 0.6794, 0.1887, 0.5661, 0.1766, 0.62, 0.1557, 0.6083, 0.1759, 0.7425, 0.1754, 0.7109, 0.1843, 0.7107, 0.1848, 0.7416, 0.05186, 0.6808, 0.05186, 0.7084, 0.04291, 0.7077, 0.04291, 0.6807, 0.1887, 0.5661, 0.1557, 0.6083, 0.1437, 0.5853, 0.05186, 0.7084, 0.05119, 0.727, 0.04226, 0.7259, 0.04291, 0.7077, 0.1887, 0.5661, 0.1437, 0.5853, 0.1437, 0.5571, 0.05119, 0.6515, 0.05186, 0.6808, 0.04291, 0.6807, 0.04226, 0.6521, 0.2163, 0.6945, 0.235, 0.6975, 0.2352, 0.7241, 0.2165, 0.7176, 0.2571, 0.7265, 0.2568, 0.6987, 0.2623, 0.6995, 0.2626, 0.7282, 0.1848, 0.7416, 0.1843, 0.7107, 0.1898, 0.711, 0.1903, 0.743, 0.1843, 0.6768, 0.1848, 0.6489, 0.1903, 0.6472, 0.1898, 0.676, 0.04291, 0.6807, 0.04291, 0.7077, 0.03745, 0.7089, 0.03745, 0.6809, 0.2579, 0.7408, 0.2571, 0.7265, 0.2626, 0.7282, 0.2634, 0.743, 0.2571, 0.6647, 0.2579, 0.6338, 0.2634, 0.6324, 0.2626, 0.6644, 0.1857, 0.7612, 0.1848, 0.7416, 0.1903, 0.743, 0.1912, 0.7633, 0.2568, 0.6987, 0.2571, 0.6647, 0.2626, 0.6644, 0.2623, 0.6995, 0.1843, 0.7107, 0.1843, 0.6768, 0.1898, 0.676, 0.1898, 0.711, 0.04226, 0.6521, 0.04291, 0.6807, 0.03745, 0.6809, 0.03677, 0.6513, 0.1848, 0.6489, 0.1857, 0.6346, 0.1912, 0.6324, 0.1903, 0.6472, 0.04291, 0.7077, 0.04226, 0.7259, 0.03677, 0.7277, 0.03745, 0.7089, 0.03745, 0.7089, 0.03677, 0.7277, 0.02484, 0.7248, 0.02548, 0.7071, 0.2626, 0.7282, 0.2623, 0.6995, 0.2742, 0.6982, 0.2745, 0.7254, 0.1903, 0.743, 0.1898, 0.711, 0.2017, 0.7104, 0.2022, 0.7406, 0.1898, 0.676, 0.1903, 0.6472, 0.2022, 0.6501, 0.2017, 0.6773, 0.03745, 0.6809, 0.03745, 0.7089, 0.02548, 0.7071, 0.02548, 0.6807, 0.2634, 0.743, 0.2626, 0.7282, 0.2745, 0.7254, 0.2753, 0.7393, 0.2626, 0.6644, 0.2634, 0.6324, 0.2753, 0.635, 0.2745, 0.6651, 0.1912, 0.7633, 0.1903, 0.743, 0.2022, 0.7406, 0.2031, 0.7597, 0.2623, 0.6995, 0.2626, 0.6644, 0.2745, 0.6651, 0.2742, 0.6982, 0.1898, 0.711, 0.1898, 0.676, 0.2017, 0.6773, 0.2017, 0.7104, 0.03677, 0.6513, 0.03745, 0.6809, 0.02548, 0.6807, 0.02484, 0.6527, 0.1903, 0.6472, 0.1912, 0.6324, 0.2031, 0.6362, 0.2022, 0.6501, 0.039, 0.6252, 0.02484, 0.5981, 0.03051, 0.5957, 0.04314, 0.6198, 0.1305, 0.5529, 0.1305, 0.586, 0.1248, 0.5849, 0.1248, 0.5553, 0.1163, 0.6163, 0.09183, 0.6356, 0.09031, 0.6292, 0.1122, 0.6119, 0.06352, 0.5154, 0.09183, 0.5121, 0.09031, 0.5189, 0.06504, 0.5218, 0.06352, 0.6389, 0.039, 0.6252, 0.04314, 0.6198, 0.06504, 0.6321, 0.02484, 0.565, 0.039, 0.5347, 0.04314, 0.5391, 0.03051, 0.5661, 0.1163, 0.5259, 0.1305, 0.5529, 0.1248, 0.5553, 0.1122, 0.5312, 0.02484, 0.5981, 0.02484, 0.565, 0.03051, 0.5661, 0.03051, 0.5957, 0.1305, 0.586, 0.1163, 0.6163, 0.1122, 0.6119, 0.1248, 0.5849, 0.039, 0.5347, 0.06352, 0.5154, 0.06504, 0.5218, 0.04314, 0.5391, 0.09183, 0.6356, 0.06352, 0.6389, 0.06504, 0.6321, 0.09031, 0.6292, 0.09183, 0.5121, 0.1163, 0.5259, 0.1122, 0.5312, 0.09031, 0.5189, 0.07767, 0.5755, 0.03051, 0.5957, 0.03051, 0.5661, 0.07767, 0.5755, 0.04314, 0.6198, 0.03051, 0.5957, 0.07767, 0.5755, 0.06504, 0.6321, 0.04314, 0.6198, 0.07767, 0.5755, 0.09031, 0.6292, 0.06504, 0.6321, 0.07767, 0.5755, 0.1122, 0.6119, 0.09031, 0.6292, 0.07767, 0.5755, 0.1248, 0.5849, 0.1122, 0.6119, 0.07767, 0.5755, 0.1248, 0.5553, 0.1248, 0.5849, 0.07767, 0.5755, 0.1122, 0.5312, 0.1248, 0.5553, 0.07767, 0.5755, 0.09031, 0.5189, 0.1122, 0.5312, 0.07767, 0.5755, 0.06504, 0.5218, 0.09031, 0.5189, 0.07767, 0.5755, 0.04314, 0.5391, 0.06504, 0.5218, 0.07767, 0.5755, 0.03051, 0.5661, 0.04314, 0.5391, 0.235, 0.6975, 0.2352, 0.6651, 0.2482, 0.6644, 0.2479, 0.6991, 0.2352, 0.7241, 0.235, 0.6975, 0.2479, 0.6991, 0.2482, 0.7275, 0.236, 0.7377, 0.2352, 0.7241, 0.2482, 0.7275, 0.2489, 0.7421, 0.1629, 0.6512, 0.1638, 0.6375, 0.1768, 0.6332, 0.1759, 0.6478, 0.1624, 0.6778, 0.1629, 0.6512, 0.1759, 0.6478, 0.1754, 0.6762, 0.1624, 0.7102, 0.1624, 0.6778, 0.1754, 0.6762, 0.1754, 0.7109, 0.1629, 0.7397, 0.1624, 0.7102, 0.1754, 0.7109, 0.1759, 0.7425, 0.1638, 0.7584, 0.1629, 0.7397, 0.1759, 0.7425, 0.1768, 0.7626, 0.06474, 0.7061, 0.06411, 0.7235, 0.05119, 0.727, 0.05186, 0.7084, 0.06474, 0.6803, 0.06474, 0.7061, 0.05186, 0.7084, 0.05186, 0.6808, 0.06411, 0.6529, 0.06474, 0.6803, 0.05186, 0.6808, 0.05119, 0.6515, 0.2352, 0.6651, 0.236, 0.6356, 0.2489, 0.6328, 0.2482, 0.6644, 0.2482, 0.6644, 0.2489, 0.6328, 0.2579, 0.6338, 0.2571, 0.6647])
me_cylinder_001.use_remesh_preserve_volume = False
me_cylinder_001.use_remesh_preserve_attributes = False
me_cylinder_001.use_mirror_vertex_groups = False
me_cylinder_001.update()

# ---- objects
ob_cylinder = bpy.data.objects.new('Cylinder', me_cylinder_001)

# ---- transforms, parenting, visibility, modifiers, constraints
ob_cylinder.location = (-0.16, 0.01925, 0.1625)
ob_cylinder.rotation_euler = (1.571, -0.0, 0.0)
ob_cylinder.scale = (1.245, 1.245, 1.584)
ob_cylinder.lineart.crease_threshold = 0.0

# ---- collection membership
col_collection_1.objects.link(ob_cylinder)

# ---- scene / render settings (as saved in the file)
scene.frame_start = 1; scene.frame_end = 250; scene.frame_set(22)
scene.render.engine = 'BLENDER_EEVEE_NEXT'
scene.render.resolution_percentage = 50
scene.render.dither_intensity = 0.0
scene.cycles.use_denoising = False
scene.cycles.samples = 128
scene.cycles.sampling_pattern = 'TABULATED_SOBOL'
scene.cycles.use_adaptive_sampling = False
scene.cycles.use_light_tree = False
scene.cycles.blur_glossy = 0.0
scene.cycles.sample_clamp_indirect = 0.0
scene.view_settings.view_transform = 'Standard'
bpy.context.view_layer.update()

# ---- added for rendering (the .blend has no active camera and no usable light): camera, sun
cam_auto = bpy.data.cameras.new('AutoCamera')
cam_auto.lens = 50.0
cam_auto.sensor_width = 36.0
cam_auto.clip_end = 1000.0
ob_auto_camera = bpy.data.objects.new('AutoCamera', cam_auto)
scene.collection.objects.link(ob_auto_camera)
ob_auto_camera.location = (21.5633, -26.5203, 29.1942)
ob_auto_camera.rotation_euler = (1.09748, -7.21219e-08, 0.694738)
scene.camera = ob_auto_camera
light_auto_sun = bpy.data.lights.new('AutoSun', 'SUN')
light_auto_sun.energy = 3.0
light_auto_sun.angle = 0.0523599
ob_auto_sun = bpy.data.objects.new('AutoSun', light_auto_sun)
scene.collection.objects.link(ob_auto_sun)
ob_auto_sun.rotation_euler = (0.872665, 0.174533, 0.523599)
bpy.context.view_layer.update()
